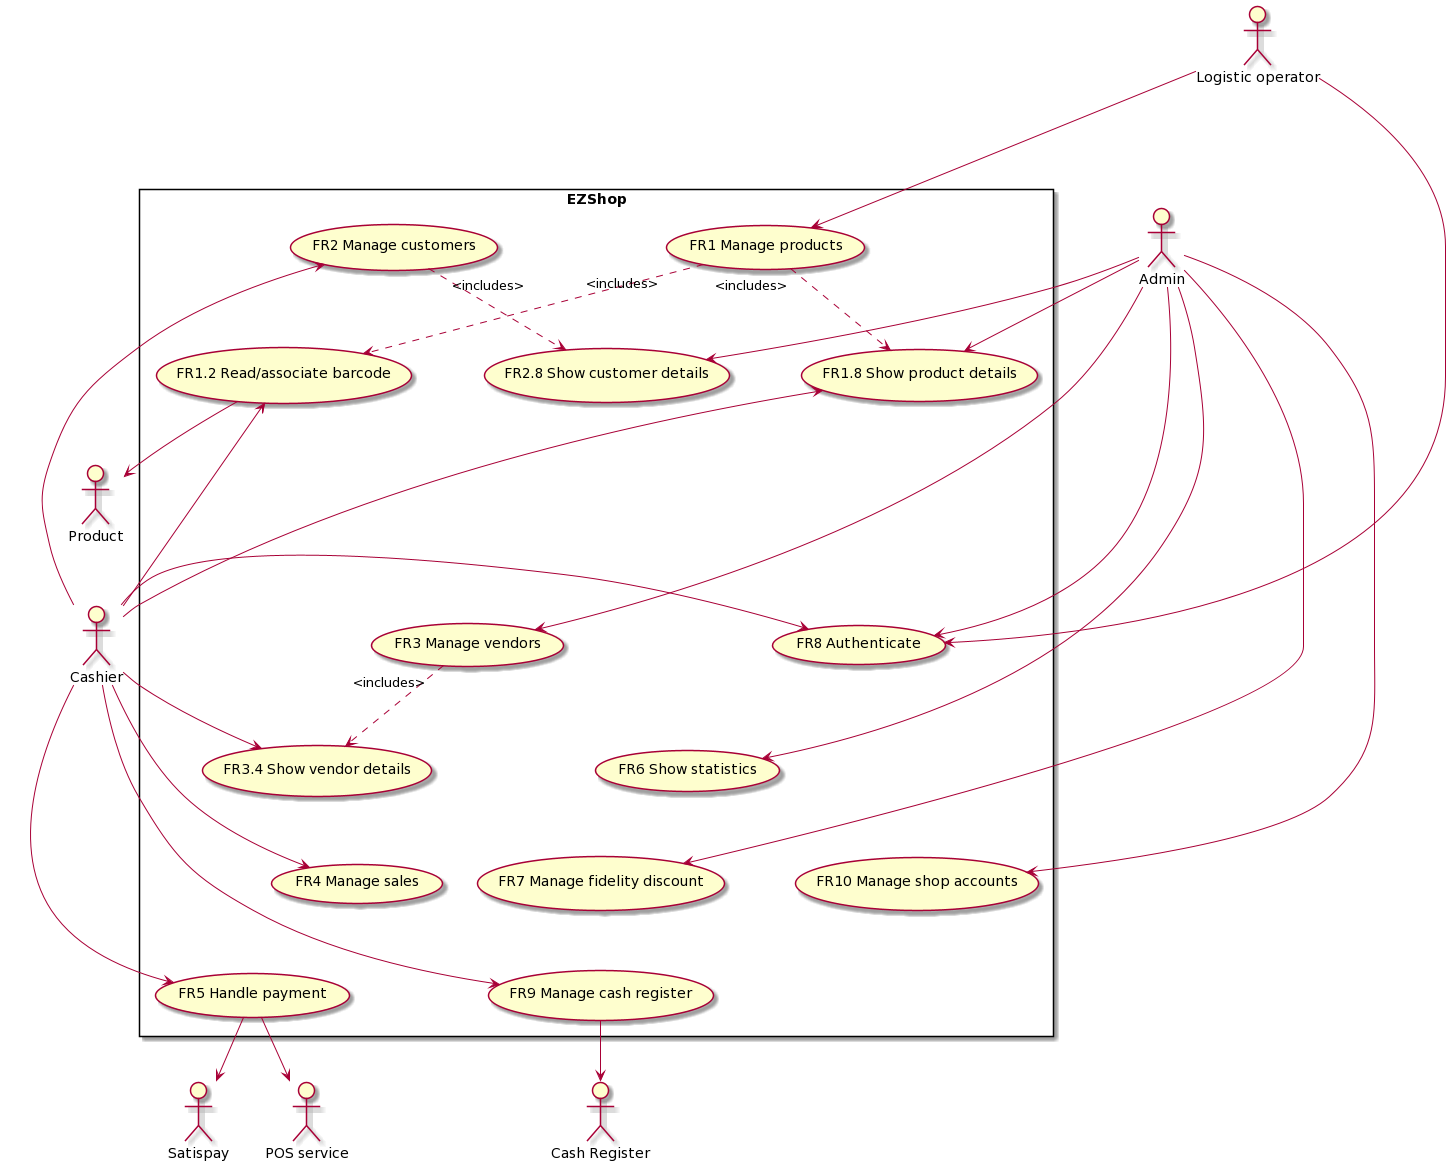

The diagram above was rendered by PlantUML. Its source (embedded in the PNG):
@startuml
rectangle sysRec as "EZShop"{
 ( FR2 Manage customers ) "<includes>"..> ( FR2.8 Show customer details )
 ( FR1 Manage products ) "<includes>"..> ( FR1.8 Show product details )
 ( FR1 Manage products ) "<includes>"..> ( FR1.2 Read/associate barcode )
 ( FR1 Manage products ) ---[hidden]d-> ( FR8 Authenticate )
 ( FR1 Manage products ) ---[hidden]d-> ( FR3 Manage vendors )
 ( FR3 Manage vendors ) "<includes>"..> ( FR3.4 Show vendor details )
 ( FR3 Manage vendors ) -[hidden]d-> ( FR5 Handle payment )
 ( FR3 Manage vendors ) -[hidden]d-> ( FR6 Show statistics )
 ( FR6 Show statistics ) -[hidden]d-> ( FR7 Manage fidelity discount )
 ( FR6 Show statistics ) -[hidden]d-> ( FR9 Manage cash register )
 ( FR6 Show statistics ) -[hidden]d-> ( FR10 Manage shop accounts )
 ( FR6 Show statistics ) -[hidden]d-> ( FR4 Manage sales )
 ( FR7 Manage fidelity discount ) -[hidden]d-> ( FR9 Manage cash register )
 ( FR7 Manage fidelity discount ) -[hidden]d-> ( FR5 Handle payment )
}

:Admin: --> ( FR1.8 Show product details )
:Admin: --> ( FR2.8 Show customer details )
:Admin: --> ( FR3 Manage vendors )
:Admin: --> ( FR6 Show statistics )                                               
:Admin: --> ( FR7 Manage fidelity discount )
:Admin: --> ( FR8 Authenticate )
:Admin: --> ( FR10 Manage shop accounts )

( FR1.8 Show product details ) <-- :Cashier:
( FR1.2 Read/associate barcode ) <-- :Cashier:
:Cashier: --> ( FR2 Manage customers )
:Cashier: --> ( FR3.4 Show vendor details )
:Cashier: --> ( FR4 Manage sales )
:Cashier: --> ( FR5 Handle payment )
( FR8 Authenticate ) <-- :Cashier:
:Cashier: --> ( FR9 Manage cash register )

:Logistic operator: ---> ( FR1 Manage products )
:Logistic operator: --> ( FR8 Authenticate )

( FR1.2 Read/associate barcode ) --> :Product:
( FR5 Handle payment ) --> :POS service:
( FR5 Handle payment ) --> :Satispay:
( FR9 Manage cash register ) --> :Cash Register:
@enduml